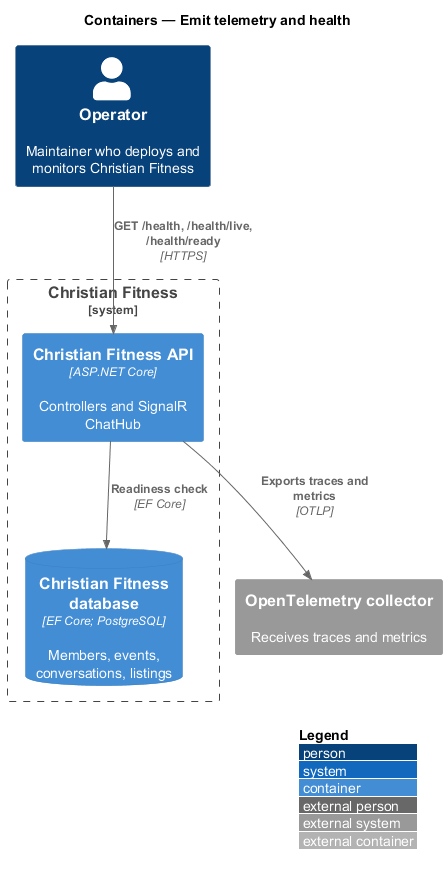

The diagram above was rendered by PlantUML. Its source (embedded in the PNG):
@startuml
!include <C4/C4_Container>
LAYOUT_WITH_LEGEND()
title Containers — Emit telemetry and health

Person(operator, "Operator", "Maintainer who deploys and monitors Christian Fitness")
System_Boundary(cf, "Christian Fitness") {
  Container(api, "Christian Fitness API", "ASP.NET Core", "Controllers and SignalR ChatHub")
  ContainerDb(db, "Christian Fitness database", "EF Core; PostgreSQL", "Members, events, conversations, listings")
}
System_Ext(otel, "OpenTelemetry collector", "Receives traces and metrics")

Rel(api, db, "Readiness check", "EF Core")
Rel(api, otel, "Exports traces and metrics", "OTLP")
Rel(operator, api, "GET /health, /health/live, /health/ready", "HTTPS")
@enduml